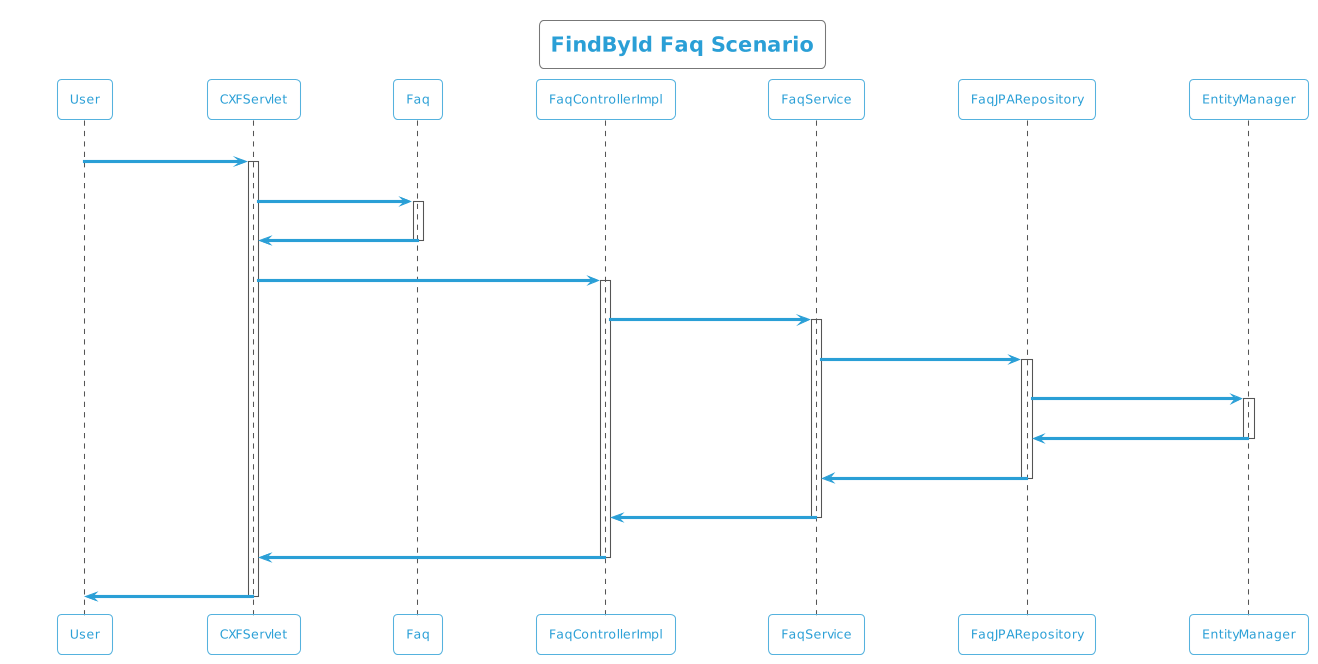

The diagram above was rendered by PlantUML. Its source (embedded in the PNG):
@startuml
!theme cyborg-outline
title FindById Faq Scenario
participant User
User -> CXFServlet: GET, Faq
activate CXFServlet
CXFServlet -> Faq: << findById >>
activate Faq
Faq -> CXFServlet: << instance >>
deactivate Faq
CXFServlet -> FaqControllerImpl: findById(:int)
activate FaqControllerImpl
FaqControllerImpl -> FaqService: findById(:int)
activate FaqService
FaqService -> FaqJPARepository: findById(:int)
activate FaqJPARepository
FaqJPARepository -> EntityManager: response(:Faq)
activate EntityManager
EntityManager -> FaqJPARepository: << persisted Faq >>
deactivate EntityManager
FaqJPARepository -> FaqService: << persisted Faq >>
deactivate FaqJPARepository
FaqService -> FaqControllerImpl: << persisted Faq >>
deactivate FaqService
FaqControllerImpl -> CXFServlet: << persisted Faq >>
deactivate FaqControllerImpl
CXFServlet -> User: marshalled Faq XML
deactivate CXFServlet
@enduml